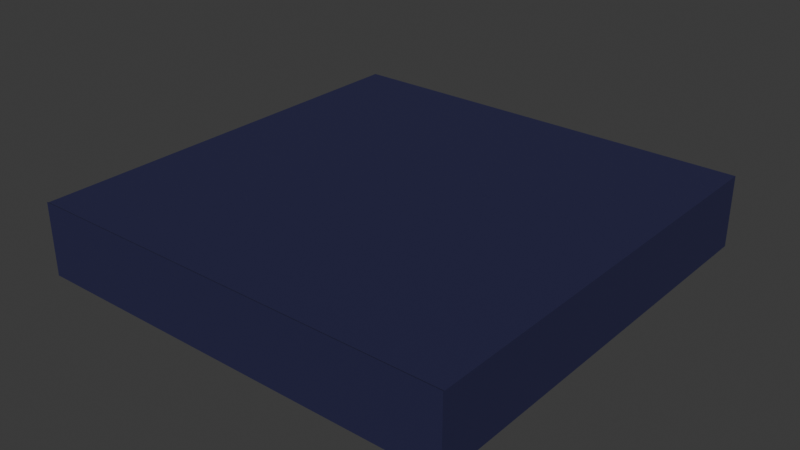 # Source: pusher.blend  (saved by Blender 4.4.32; exported with 4.5.12 LTS)
import bpy
from mathutils import Matrix  # noqa: F401  (used for matrix-valued properties, if any)

bpy.ops.wm.read_factory_settings(use_empty=True)
scene = bpy.context.scene
scene.name = 'Scene'

# ---- collections
col_collection = bpy.data.collections.new('Collection'); scene.collection.children.link(col_collection)

# ---- materials (node trees are filled in below, after node groups)
mat_platform = bpy.data.materials.new('platform')
mat_platform.alpha_threshold = 0.0
mat_platform.roughness = 0.5
mat_platform.line_color = (0.0, 0.0, 0.0, 1.0)

# ---- material node trees
mat_platform.use_nodes = True; mat_platform.node_tree.nodes.clear()
_N = mat_platform.node_tree.nodes; _L = mat_platform.node_tree.links
n0 = _N.new('ShaderNodeOutputMaterial'); n0.name = 'Material Output'; n0.location = (300, 300)
n1 = _N.new('ShaderNodeBsdfPrincipled'); n1.name = 'Principled BSDF'; n1.location = (10, 300)
n1.inputs[0].default_value = (0.02005, 0.02005, 0.07513, 1.0)
n1.inputs[1].default_value = 0.1
n1.inputs[2].default_value = 0.75
n1.inputs[3].default_value = 1.45
_L.new(n1.outputs[0], n0.inputs[0])
n0.is_active_output = True

# ---- world
world_world = bpy.data.worlds.new('World'); scene.world = world_world
world_world.use_nodes = True; world_world.node_tree.nodes.clear()
_N = world_world.node_tree.nodes; _L = world_world.node_tree.links
n0 = _N.new('ShaderNodeOutputWorld'); n0.name = 'World Output'; n0.location = (300, 300)
n1 = _N.new('ShaderNodeBackground'); n1.name = 'Background'; n1.location = (10, 300)
n1.inputs[0].default_value = (0.05088, 0.05088, 0.05088, 1.0)
_L.new(n1.outputs[0], n0.inputs[0])
n0.is_active_output = True
world_world.color = (0.05088, 0.05088, 0.05088)
world_world.sun_shadow_jitter_overblur = 0.0

# ---- meshes
me_platform = bpy.data.meshes.new('platform')
me_platform.from_pydata([(0.2918, 0.2918, 0.01625), (0.2918, 0.2918, -0.075), (0.2918, -0.3, 0.01625), (0.2918, -0.3, -0.075), (-0.2918, 0.2918, 0.01625), (-0.2918, 0.2918, -0.075), (-0.2918, -0.3, 0.01625), (-0.2918, -0.3, -0.075), (0.3, 0.3, 0.025), (0.3, 0.3, -0.075), (0.3, -0.3, 0.025), (0.3, -0.3, -0.075), (-0.3, 0.3, 0.025), (-0.3, 0.3, -0.075), (-0.3, -0.3, 0.025), (-0.3, -0.3, -0.075), (-0.3, -0.2979, 0.025), (-0.3, -0.3, 0.026), (0.3, -0.2979, 0.025), (0.3, -0.3, 0.026)], [], [(0, 4, 6, 2), (7, 5, 4, 6), (1, 3, 2, 0), (5, 1, 0, 4), (8, 12, 16, 18), (13, 12, 8, 9), (7, 5, 1, 3, 11, 9, 13, 15), (12, 8, 0, 4), (8, 18, 19, 10, 11, 9), (13, 12, 16, 17, 14, 15), (16, 17, 19, 18), (10, 19, 17, 14, 15, 7, 6, 2, 3, 11)])
_uv = me_platform.uv_layers.new(name='UVMap')
_uv.uv.foreach_set('vector', [0.625, 0.5, 0.875, 0.5, 0.875, 0.75, 0.625, 0.75, 0.375, 0.0, 0.375, 0.25, 0.625, 0.25, 0.625, 0.0, 0.375, 0.5, 0.375, 0.75, 0.625, 0.75, 0.625, 0.5, 0.375, 0.25, 0.375, 0.5, 0.625, 0.5, 0.625, 0.25, 0.625, 0.5, 0.625, 0.25, 0.375, 0.25, 0.375, 0.5, 0.375, 0.25, 0.625, 0.25, 0.625, 0.5, 0.375, 0.5, 0.375, 0.0, 0.375, 0.25, 0.375, 0.5, 0.375, 0.75, 0.375, 0.75, 0.375, 0.5, 0.375, 0.25, 0.375, 0.0, 0.875, 0.5, 0.625, 0.5, 0.625, 0.5, 0.875, 0.5, 0.625, 0.5, 0.375, 0.5, 0.625, 0.5, 0.625, 0.75, 0.375, 0.75, 0.375, 0.5, 0.375, 0.25, 0.625, 0.25, 0.375, 0.25, 0.625, 0.25, 0.875, 0.75, 0.375, 0.0, 0.375, 0.25, 0.625, 0.25, 0.625, 0.5, 0.375, 0.5, 0.625, 0.75, 0.625, 0.5, 0.625, 0.25, 0.875, 0.75, 0.375, 0.0, 0.375, 0.0, 0.875, 0.75, 0.625, 0.75, 0.375, 0.75, 0.375, 0.75])
me_platform.materials.append(mat_platform)
me_platform.use_mirror_vertex_groups = False
me_platform.update()
me_door = bpy.data.meshes.new('door')
me_door.from_pydata([(0.2918, -0.3, 0.01625), (0.2918, -0.3, -0.075), (-0.2918, -0.3, 0.01625), (-0.2918, -0.3, -0.075), (0.2918, -0.2925, 0.01625), (0.2918, -0.2925, -0.075), (-0.2918, -0.2925, 0.01625), (-0.2918, -0.2925, -0.075)], [], [(0, 4, 6, 2), (3, 2, 6, 7), (1, 3, 7, 5), (0, 1, 5, 4), (7, 6, 4, 5), (3, 1, 0, 2)])
_uv = me_door.uv_layers.new(name='UVMap')
_uv.uv.foreach_set('vector', [0.0, 0.0, 0.0, 0.0, 0.0, 0.0, 0.0, 0.0, 0.0, 0.0, 0.0, 0.0, 0.0, 0.0, 0.0, 0.0, 0.0, 0.0, 0.0, 0.0, 0.0, 0.0, 0.0, 0.0, 0.0, 0.0, 0.0, 0.0, 0.0, 0.0, 0.0, 0.0, 0.0, 0.0, 0.0, 0.0, 0.0, 0.0, 0.0, 0.0, 0.0, 0.0, 0.0, 0.0, 0.0, 0.0, 0.0, 0.0])
me_door.materials.append(mat_platform)
me_door.use_mirror_vertex_groups = False
me_door.update()

# ---- objects
ob_platform = bpy.data.objects.new('platform', me_platform)
ob_door = bpy.data.objects.new('door', me_door)

# ---- transforms, parenting, visibility, modifiers, constraints
ob_platform.location = (0.0, 0.0, 0.025)
ob_platform.lock_rotations_4d = False
ob_platform.empty_display_type = 'ARROWS'
ob_platform.lineart.crease_threshold = 0.0
ob_door.location = (0.0, 0.0, 0.025)
ob_door.scale = (1.0, 1.0, 1.0)
ob_door.lock_rotations_4d = False
ob_door.empty_display_type = 'ARROWS'
ob_door.lineart.crease_threshold = 0.0

# ---- collection membership
scene.collection.objects.link(ob_platform)
scene.collection.objects.link(ob_door)

# ---- scene / render settings (as saved in the file)
scene.frame_start = 1; scene.frame_end = 250; scene.frame_set(1)
scene.render.engine = 'BLENDER_EEVEE_NEXT'
bpy.context.view_layer.update()

# ---- added for rendering (the .blend has no active camera and no usable light): camera, sun
cam_auto = bpy.data.cameras.new('AutoCamera')
cam_auto.lens = 50.0
cam_auto.sensor_width = 36.0
cam_auto.clip_end = 1000.0
ob_auto_camera = bpy.data.objects.new('AutoCamera', cam_auto)
scene.collection.objects.link(ob_auto_camera)
ob_auto_camera.location = (0.790624, -0.94875, 0.632999)
ob_auto_camera.rotation_euler = (1.09748, -7.21219e-08, 0.694738)
scene.camera = ob_auto_camera
light_auto_sun = bpy.data.lights.new('AutoSun', 'SUN')
light_auto_sun.energy = 3.0
light_auto_sun.angle = 0.0523599
ob_auto_sun = bpy.data.objects.new('AutoSun', light_auto_sun)
scene.collection.objects.link(ob_auto_sun)
ob_auto_sun.rotation_euler = (0.872665, 0.174533, 0.523599)
bpy.context.view_layer.update()

